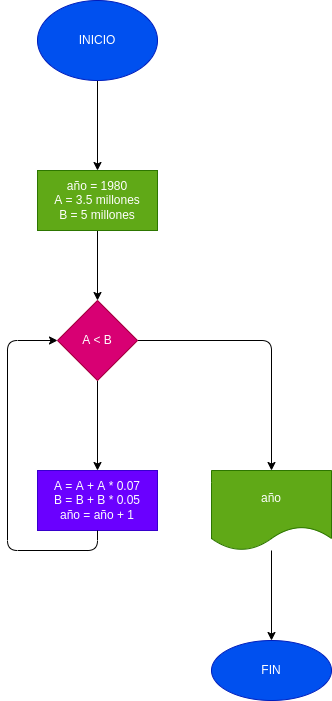

The diagram above was exported from draw.io. Its source (the exported page's mxGraphModel, read from the mxfile embedded in the PNG):
<mxGraphModel dx="576" dy="459" grid="1" gridSize="10" guides="1" tooltips="1" connect="1" arrows="1" fold="1" page="1" pageScale="1" pageWidth="827" pageHeight="1169" math="0" shadow="0">
  <root>
    <mxCell id="0" />
    <mxCell id="1" parent="0" />
    <mxCell id="4" value="" style="edgeStyle=none;html=1;" edge="1" parent="1" source="2" target="3">
      <mxGeometry relative="1" as="geometry" />
    </mxCell>
    <mxCell id="2" value="INICIO" style="ellipse;whiteSpace=wrap;html=1;fillColor=#0050ef;fontColor=#ffffff;strokeColor=#001DBC;" vertex="1" parent="1">
      <mxGeometry x="240" y="200" width="120" height="80" as="geometry" />
    </mxCell>
    <mxCell id="6" value="" style="edgeStyle=none;html=1;" edge="1" parent="1" source="3" target="5">
      <mxGeometry relative="1" as="geometry" />
    </mxCell>
    <mxCell id="3" value="año = 1980&lt;br&gt;A = 3.5 millones&lt;br&gt;B = 5 millones" style="whiteSpace=wrap;html=1;fillColor=#60a917;fontColor=#ffffff;strokeColor=#2D7600;" vertex="1" parent="1">
      <mxGeometry x="240" y="370" width="120" height="60" as="geometry" />
    </mxCell>
    <mxCell id="8" value="" style="edgeStyle=none;html=1;" edge="1" parent="1" source="5" target="7">
      <mxGeometry relative="1" as="geometry" />
    </mxCell>
    <mxCell id="13" value="" style="edgeStyle=orthogonalEdgeStyle;html=1;" edge="1" parent="1" source="5" target="12">
      <mxGeometry relative="1" as="geometry" />
    </mxCell>
    <mxCell id="5" value="A &amp;lt; B" style="rhombus;whiteSpace=wrap;html=1;fillColor=#d80073;fontColor=#ffffff;strokeColor=#A50040;" vertex="1" parent="1">
      <mxGeometry x="260" y="500" width="80" height="80" as="geometry" />
    </mxCell>
    <mxCell id="7" value="A = A + A * 0.07&lt;br&gt;B = B + B * 0.05&lt;br&gt;año = año + 1" style="whiteSpace=wrap;html=1;fillColor=#6a00ff;fontColor=#ffffff;strokeColor=#3700CC;" vertex="1" parent="1">
      <mxGeometry x="240" y="670" width="120" height="60" as="geometry" />
    </mxCell>
    <mxCell id="11" value="" style="endArrow=classic;html=1;edgeStyle=orthogonalEdgeStyle;exitX=0.5;exitY=1;exitDx=0;exitDy=0;entryX=0;entryY=0.5;entryDx=0;entryDy=0;" edge="1" parent="1" source="7" target="5">
      <mxGeometry width="50" height="50" relative="1" as="geometry">
        <mxPoint x="270" y="660" as="sourcePoint" />
        <mxPoint x="320" y="610" as="targetPoint" />
        <Array as="points">
          <mxPoint x="300" y="750" />
          <mxPoint x="210" y="750" />
          <mxPoint x="210" y="540" />
        </Array>
      </mxGeometry>
    </mxCell>
    <mxCell id="15" value="" style="edgeStyle=orthogonalEdgeStyle;html=1;" edge="1" parent="1" source="12" target="14">
      <mxGeometry relative="1" as="geometry" />
    </mxCell>
    <mxCell id="12" value="año" style="shape=document;whiteSpace=wrap;html=1;boundedLbl=1;fillColor=#60a917;fontColor=#ffffff;strokeColor=#2D7600;" vertex="1" parent="1">
      <mxGeometry x="414" y="670" width="120" height="80" as="geometry" />
    </mxCell>
    <mxCell id="14" value="FIN" style="ellipse;whiteSpace=wrap;html=1;fillColor=#0050ef;fontColor=#ffffff;strokeColor=#001DBC;" vertex="1" parent="1">
      <mxGeometry x="414" y="840" width="120" height="60" as="geometry" />
    </mxCell>
  </root>
</mxGraphModel>